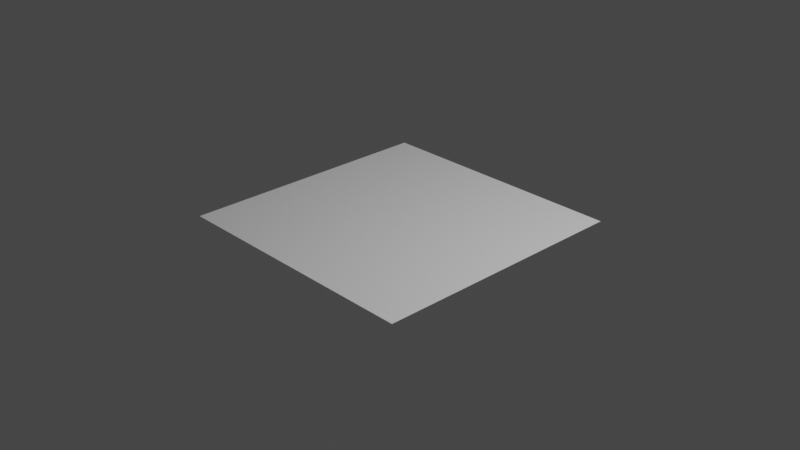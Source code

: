 # Source: untitled.blend  (saved by Blender 3.0.42; exported with 4.5.12 LTS)
import bpy
from mathutils import Matrix  # noqa: F401  (used for matrix-valued properties, if any)

bpy.ops.wm.read_factory_settings(use_empty=True)
scene = bpy.context.scene
scene.name = 'Scene'

# ---- collections
col_collection = bpy.data.collections.new('Collection'); scene.collection.children.link(col_collection)

# ---- world
world_world = bpy.data.worlds.new('World'); scene.world = world_world
world_world.use_nodes = True; world_world.node_tree.nodes.clear()
_N = world_world.node_tree.nodes; _L = world_world.node_tree.links
n0 = _N.new('ShaderNodeOutputWorld'); n0.name = 'World Output'; n0.location = (300, 300)
n1 = _N.new('ShaderNodeBackground'); n1.name = 'Background'; n1.location = (10, 300)
n1.inputs[0].default_value = (0.05088, 0.05088, 0.05088, 1.0)
_L.new(n1.outputs[0], n0.inputs[0])
n0.is_active_output = True
world_world.color = (0.05088, 0.05088, 0.05088)
world_world.use_sun_shadow = False
world_world.sun_shadow_jitter_overblur = 0.0

# ---- cameras
cam_camera = bpy.data.cameras.new('Camera')
cam_camera.clip_end = 100.0
cam_camera.ortho_scale = 7.314

# ---- lights
light_light = bpy.data.lights.new('Light', 'POINT')
light_light.transmission_factor = 0.0
light_light.energy = 1000.0
light_light.shadow_soft_size = 0.1
light_light.shadow_maximum_resolution = 0.006
light_light.use_absolute_resolution = True

# ---- meshes
me_piano_002 = bpy.data.meshes.new('Piano.002')
me_piano_002.from_pydata([(-1.0, -1.0, 0.0), (1.0, -1.0, 0.0), (-1.0, 1.0, 0.0), (1.0, 1.0, 0.0), (-0.9975, 0.9968, 0.0), (-0.9975, 0.707, 0.0), (-0.7077, 0.707, 0.0), (-0.7077, 0.9968, 0.0), (-0.7077, 0.707, 0.0), (-0.7077, 0.9968, 0.0), (1.0, 1.0, 0.0), (1.0, -1.0, 0.0), (1.0, -1.0, 0.0), (1.0, 1.0, 0.0), (-0.7077, 0.707, 0.0), (-0.7077, 0.9968, 0.0), (0.0, 0.0, 0.0), (0.0, 0.0, 0.0), (0.0, 0.0, 0.0), (0.0, 0.0, 0.0), (0.0, 0.0, 0.0), (0.0, 0.0, 0.0), (0.0, 0.0, 0.0), (0.0, 0.0, 0.0), (1.256, -2.225e-07, 1.656)], [], [(5, 8, 9, 4), (5, 4, 2, 0), (8, 5, 0, 1), (7, 6, 11, 10), (4, 9, 3, 2), (14, 15, 9, 8), (13, 12, 1, 3), (12, 14, 8, 1), (15, 13, 3, 9), (10, 11, 12, 13), (6, 7, 15, 14), (11, 6, 14, 12), (7, 10, 13, 15), (16, 17, 19, 18), (18, 19, 23, 22), (22, 23, 21, 20), (20, 21, 17, 16), (18, 22, 20, 16), (23, 19, 17, 21)])
_uv = me_piano_002.uv_layers.new(name='Mappa UV')
_uv.uv.foreach_set('vector', [0.3918, 0.3918, 0.6082, 0.3918, 0.6082, 0.6082, 0.3918, 0.6082, 0.3918, 0.3918, 0.3918, 0.6082, 0.0, 1.0, 0.0, 0.0, 0.6082, 0.3918, 0.3918, 0.3918, 0.0, 0.0, 1.0, 0.0, 0.6082, 0.6082, 0.6082, 0.3918, 1.0, 0.0, 1.0, 1.0, 0.3918, 0.6082, 0.6082, 0.6082, 1.0, 1.0, 0.0, 1.0, 0.6082, 0.3918, 0.6082, 0.6082, 0.6082, 0.6082, 0.6082, 0.3918, 1.0, 1.0, 1.0, 0.0, 1.0, 0.0, 1.0, 1.0, 1.0, 0.0, 0.6082, 0.3918, 0.6082, 0.3918, 1.0, 0.0, 0.6082, 0.6082, 1.0, 1.0, 1.0, 1.0, 0.6082, 0.6082, 1.0, 1.0, 1.0, 0.0, 1.0, 0.0, 1.0, 1.0, 0.6082, 0.3918, 0.6082, 0.6082, 0.6082, 0.6082, 0.6082, 0.3918, 1.0, 0.0, 0.6082, 0.3918, 0.6082, 0.3918, 1.0, 0.0, 0.6082, 0.6082, 1.0, 1.0, 1.0, 1.0, 0.6082, 0.6082, 0.375, 0.0, 0.625, 0.0, 0.625, 0.25, 0.375, 0.25, 0.375, 0.25, 0.625, 0.25, 0.625, 0.5, 0.375, 0.5, 0.375, 0.5, 0.625, 0.5, 0.625, 0.75, 0.375, 0.75, 0.375, 0.75, 0.625, 0.75, 0.625, 1.0, 0.375, 1.0, 0.125, 0.5, 0.375, 0.5, 0.375, 0.75, 0.125, 0.75, 0.625, 0.5, 0.875, 0.5, 0.875, 0.75, 0.625, 0.75])
me_piano_002.use_remesh_fix_poles = True
me_piano_002.use_remesh_preserve_attributes = False
me_piano_002.update()

# ---- objects
ob_light = bpy.data.objects.new('Light', light_light)
ob_camera = bpy.data.objects.new('Camera', cam_camera)
ob_piano = bpy.data.objects.new('Piano', me_piano_002)

# ---- transforms, parenting, visibility, modifiers, constraints
ob_light.location = (4.076, 1.005, 5.904)
ob_light.rotation_euler = (0.6503, 0.05522, 1.866)
ob_light.lock_rotations_4d = False
ob_light.empty_display_type = 'ARROWS'
ob_light.color = (0.0, 0.0, 0.0, 0.0)
ob_light.lineart.crease_threshold = 0.0
ob_camera.location = (7.359, -6.926, 4.958)
ob_camera.rotation_euler = (1.109, 0.0, 0.8149)
ob_camera.lock_rotations_4d = False
ob_camera.empty_display_type = 'ARROWS'
ob_camera.color = (0.0, 0.0, 0.0, 0.0)
ob_camera.display_type = 'WIRE'
ob_camera.lineart.crease_threshold = 0.0
ob_piano.location = (0.0, 0.0, 0.0)
ob_piano.scale = (1.436, 1.436, 1.436)

# ---- collection membership
col_collection.objects.link(ob_light)
col_collection.objects.link(ob_camera)
col_collection.objects.link(ob_piano)

# ---- scene / render settings (as saved in the file)
scene.camera = ob_camera
scene.frame_start = 1; scene.frame_end = 250; scene.frame_set(60)
scene.render.engine = 'BLENDER_EEVEE_NEXT'
scene.cycles.sampling_pattern = 'TABULATED_SOBOL'
scene.cycles.use_light_tree = False
scene.view_settings.view_transform = 'Filmic'
bpy.context.view_layer.update()

